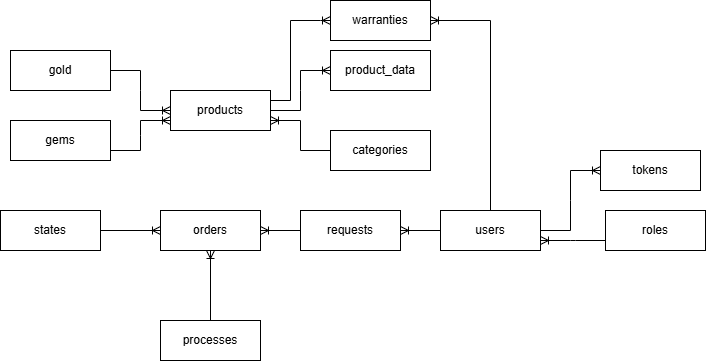

The diagram above was exported from draw.io. Its source (the exported page's mxGraphModel, read from the mxfile embedded in the PNG):
<mxGraphModel dx="1776" dy="555" grid="1" gridSize="10" guides="1" tooltips="1" connect="1" arrows="1" fold="1" page="1" pageScale="1" pageWidth="850" pageHeight="1100" math="0" shadow="0" extFonts="Permanent Marker^https://fonts.googleapis.com/css?family=Permanent+Marker">
  <root>
    <mxCell id="0" />
    <mxCell id="1" parent="0" />
    <mxCell id="Z4Fr1Y4ZUjvE4ZE1ew2G-1" value="roles" style="whiteSpace=wrap;html=1;align=center;" parent="1" vertex="1">
      <mxGeometry x="325" y="210" width="100" height="40" as="geometry" />
    </mxCell>
    <mxCell id="Z4Fr1Y4ZUjvE4ZE1ew2G-2" value="tokens" style="whiteSpace=wrap;html=1;align=center;" parent="1" vertex="1">
      <mxGeometry x="320" y="150" width="100" height="40" as="geometry" />
    </mxCell>
    <mxCell id="Z4Fr1Y4ZUjvE4ZE1ew2G-3" value="users" style="whiteSpace=wrap;html=1;align=center;" parent="1" vertex="1">
      <mxGeometry x="160" y="210" width="100" height="40" as="geometry" />
    </mxCell>
    <mxCell id="Z4Fr1Y4ZUjvE4ZE1ew2G-4" value="" style="edgeStyle=entityRelationEdgeStyle;fontSize=12;html=1;endArrow=ERoneToMany;rounded=0;entryX=0;entryY=0.5;entryDx=0;entryDy=0;exitX=1;exitY=0.5;exitDx=0;exitDy=0;" parent="1" source="Z4Fr1Y4ZUjvE4ZE1ew2G-3" target="Z4Fr1Y4ZUjvE4ZE1ew2G-2" edge="1">
      <mxGeometry width="100" height="100" relative="1" as="geometry">
        <mxPoint x="300" y="300" as="sourcePoint" />
        <mxPoint x="400" y="200" as="targetPoint" />
      </mxGeometry>
    </mxCell>
    <mxCell id="Z4Fr1Y4ZUjvE4ZE1ew2G-5" value="" style="edgeStyle=entityRelationEdgeStyle;fontSize=12;html=1;endArrow=ERoneToMany;rounded=0;entryX=1;entryY=0.75;entryDx=0;entryDy=0;exitX=0;exitY=0.75;exitDx=0;exitDy=0;" parent="1" source="Z4Fr1Y4ZUjvE4ZE1ew2G-1" target="Z4Fr1Y4ZUjvE4ZE1ew2G-3" edge="1">
      <mxGeometry width="100" height="100" relative="1" as="geometry">
        <mxPoint x="300" y="310" as="sourcePoint" />
        <mxPoint x="400" y="210" as="targetPoint" />
      </mxGeometry>
    </mxCell>
    <mxCell id="Z4Fr1Y4ZUjvE4ZE1ew2G-6" value="orders" style="whiteSpace=wrap;html=1;align=center;" parent="1" vertex="1">
      <mxGeometry x="-120" y="210" width="100" height="40" as="geometry" />
    </mxCell>
    <mxCell id="Z4Fr1Y4ZUjvE4ZE1ew2G-7" value="requests" style="whiteSpace=wrap;html=1;align=center;" parent="1" vertex="1">
      <mxGeometry x="20" y="210" width="100" height="40" as="geometry" />
    </mxCell>
    <mxCell id="Z4Fr1Y4ZUjvE4ZE1ew2G-8" value="" style="edgeStyle=entityRelationEdgeStyle;fontSize=12;html=1;endArrow=ERoneToMany;rounded=0;entryX=1;entryY=0.5;entryDx=0;entryDy=0;exitX=0;exitY=0.5;exitDx=0;exitDy=0;" parent="1" source="Z4Fr1Y4ZUjvE4ZE1ew2G-3" target="Z4Fr1Y4ZUjvE4ZE1ew2G-7" edge="1">
      <mxGeometry width="100" height="100" relative="1" as="geometry">
        <mxPoint x="-10" y="340" as="sourcePoint" />
        <mxPoint x="90" y="240" as="targetPoint" />
      </mxGeometry>
    </mxCell>
    <mxCell id="Z4Fr1Y4ZUjvE4ZE1ew2G-9" value="" style="edgeStyle=entityRelationEdgeStyle;fontSize=12;html=1;endArrow=ERoneToMany;rounded=0;entryX=1;entryY=0.5;entryDx=0;entryDy=0;exitX=0;exitY=0.5;exitDx=0;exitDy=0;" parent="1" source="Z4Fr1Y4ZUjvE4ZE1ew2G-7" target="Z4Fr1Y4ZUjvE4ZE1ew2G-6" edge="1">
      <mxGeometry width="100" height="100" relative="1" as="geometry">
        <mxPoint x="-60" y="330" as="sourcePoint" />
        <mxPoint x="40" y="230" as="targetPoint" />
      </mxGeometry>
    </mxCell>
    <mxCell id="Z4Fr1Y4ZUjvE4ZE1ew2G-10" value="processes" style="whiteSpace=wrap;html=1;align=center;" parent="1" vertex="1">
      <mxGeometry x="-120" y="320" width="100" height="40" as="geometry" />
    </mxCell>
    <mxCell id="Z4Fr1Y4ZUjvE4ZE1ew2G-24" value="states" style="whiteSpace=wrap;html=1;align=center;" parent="1" vertex="1">
      <mxGeometry x="-280" y="210" width="100" height="40" as="geometry" />
    </mxCell>
    <mxCell id="Z4Fr1Y4ZUjvE4ZE1ew2G-25" value="" style="fontSize=12;html=1;endArrow=ERoneToMany;rounded=0;exitX=1;exitY=0.5;exitDx=0;exitDy=0;entryX=0;entryY=0.5;entryDx=0;entryDy=0;" parent="1" source="Z4Fr1Y4ZUjvE4ZE1ew2G-24" target="Z4Fr1Y4ZUjvE4ZE1ew2G-6" edge="1">
      <mxGeometry width="100" height="100" relative="1" as="geometry">
        <mxPoint x="-140" y="260" as="sourcePoint" />
        <mxPoint x="-150" y="170" as="targetPoint" />
      </mxGeometry>
    </mxCell>
    <mxCell id="Z4Fr1Y4ZUjvE4ZE1ew2G-26" value="products" style="whiteSpace=wrap;html=1;align=center;" parent="1" vertex="1">
      <mxGeometry x="-110" y="90" width="100" height="40" as="geometry" />
    </mxCell>
    <mxCell id="Z4Fr1Y4ZUjvE4ZE1ew2G-27" value="categories" style="whiteSpace=wrap;html=1;align=center;" parent="1" vertex="1">
      <mxGeometry x="50" y="130" width="100" height="40" as="geometry" />
    </mxCell>
    <mxCell id="Z4Fr1Y4ZUjvE4ZE1ew2G-28" value="product_data" style="whiteSpace=wrap;html=1;align=center;" parent="1" vertex="1">
      <mxGeometry x="50" y="50" width="100" height="40" as="geometry" />
    </mxCell>
    <mxCell id="Z4Fr1Y4ZUjvE4ZE1ew2G-29" value="gems" style="whiteSpace=wrap;html=1;align=center;" parent="1" vertex="1">
      <mxGeometry x="-270" y="120" width="100" height="40" as="geometry" />
    </mxCell>
    <mxCell id="Z4Fr1Y4ZUjvE4ZE1ew2G-30" value="gold" style="whiteSpace=wrap;html=1;align=center;" parent="1" vertex="1">
      <mxGeometry x="-270" y="50" width="100" height="40" as="geometry" />
    </mxCell>
    <mxCell id="Z4Fr1Y4ZUjvE4ZE1ew2G-34" value="" style="edgeStyle=entityRelationEdgeStyle;fontSize=12;html=1;endArrow=ERoneToMany;rounded=0;entryX=0;entryY=0.75;entryDx=0;entryDy=0;exitX=1;exitY=0.75;exitDx=0;exitDy=0;" parent="1" source="Z4Fr1Y4ZUjvE4ZE1ew2G-29" target="Z4Fr1Y4ZUjvE4ZE1ew2G-26" edge="1">
      <mxGeometry width="100" height="100" relative="1" as="geometry">
        <mxPoint x="-160" y="280" as="sourcePoint" />
        <mxPoint x="-60" y="180" as="targetPoint" />
      </mxGeometry>
    </mxCell>
    <mxCell id="Z4Fr1Y4ZUjvE4ZE1ew2G-35" value="" style="edgeStyle=entityRelationEdgeStyle;fontSize=12;html=1;endArrow=ERoneToMany;rounded=0;entryX=0;entryY=0.5;entryDx=0;entryDy=0;exitX=1;exitY=0.5;exitDx=0;exitDy=0;" parent="1" source="Z4Fr1Y4ZUjvE4ZE1ew2G-30" target="Z4Fr1Y4ZUjvE4ZE1ew2G-26" edge="1">
      <mxGeometry width="100" height="100" relative="1" as="geometry">
        <mxPoint x="-160" y="280" as="sourcePoint" />
        <mxPoint x="-60" y="180" as="targetPoint" />
      </mxGeometry>
    </mxCell>
    <mxCell id="Z4Fr1Y4ZUjvE4ZE1ew2G-36" value="" style="edgeStyle=entityRelationEdgeStyle;fontSize=12;html=1;endArrow=ERoneToMany;rounded=0;entryX=0;entryY=0.5;entryDx=0;entryDy=0;exitX=1;exitY=0.5;exitDx=0;exitDy=0;" parent="1" source="Z4Fr1Y4ZUjvE4ZE1ew2G-26" target="Z4Fr1Y4ZUjvE4ZE1ew2G-28" edge="1">
      <mxGeometry width="100" height="100" relative="1" as="geometry">
        <mxPoint x="-110" y="280" as="sourcePoint" />
        <mxPoint x="-10" y="180" as="targetPoint" />
      </mxGeometry>
    </mxCell>
    <mxCell id="Z4Fr1Y4ZUjvE4ZE1ew2G-37" value="" style="edgeStyle=entityRelationEdgeStyle;fontSize=12;html=1;endArrow=ERoneToMany;rounded=0;entryX=1;entryY=0.75;entryDx=0;entryDy=0;exitX=0;exitY=0.5;exitDx=0;exitDy=0;" parent="1" source="Z4Fr1Y4ZUjvE4ZE1ew2G-27" target="Z4Fr1Y4ZUjvE4ZE1ew2G-26" edge="1">
      <mxGeometry width="100" height="100" relative="1" as="geometry">
        <mxPoint x="-110" y="280" as="sourcePoint" />
        <mxPoint x="-10" y="180" as="targetPoint" />
      </mxGeometry>
    </mxCell>
    <mxCell id="Z4Fr1Y4ZUjvE4ZE1ew2G-39" value="" style="fontSize=12;html=1;endArrow=ERoneToMany;rounded=0;entryX=0.5;entryY=1;entryDx=0;entryDy=0;" parent="1" target="Z4Fr1Y4ZUjvE4ZE1ew2G-6" edge="1">
      <mxGeometry width="100" height="100" relative="1" as="geometry">
        <mxPoint x="-70" y="320" as="sourcePoint" />
        <mxPoint x="30" y="240" as="targetPoint" />
      </mxGeometry>
    </mxCell>
    <mxCell id="gabOHRjD9wptqSprZC5G-1" value="warranties" style="whiteSpace=wrap;html=1;align=center;" vertex="1" parent="1">
      <mxGeometry x="50" width="100" height="40" as="geometry" />
    </mxCell>
    <mxCell id="gabOHRjD9wptqSprZC5G-3" value="" style="fontSize=12;html=1;endArrow=ERoneToMany;rounded=0;entryX=0;entryY=0.5;entryDx=0;entryDy=0;exitX=1;exitY=0.25;exitDx=0;exitDy=0;" edge="1" parent="1" source="Z4Fr1Y4ZUjvE4ZE1ew2G-26" target="gabOHRjD9wptqSprZC5G-1">
      <mxGeometry width="100" height="100" relative="1" as="geometry">
        <mxPoint x="-10" y="100" as="sourcePoint" />
        <mxPoint x="170" y="20" as="targetPoint" />
        <Array as="points">
          <mxPoint x="10" y="100" />
          <mxPoint x="10" y="20" />
          <mxPoint x="40" y="20" />
        </Array>
      </mxGeometry>
    </mxCell>
    <mxCell id="gabOHRjD9wptqSprZC5G-5" value="" style="fontSize=12;html=1;endArrow=ERoneToMany;rounded=0;entryX=1;entryY=0.5;entryDx=0;entryDy=0;exitX=0.5;exitY=0;exitDx=0;exitDy=0;" edge="1" parent="1" source="Z4Fr1Y4ZUjvE4ZE1ew2G-3" target="gabOHRjD9wptqSprZC5G-1">
      <mxGeometry width="100" height="100" relative="1" as="geometry">
        <mxPoint x="-70" y="190" as="sourcePoint" />
        <mxPoint x="30" y="90" as="targetPoint" />
        <Array as="points">
          <mxPoint x="210" y="20" />
        </Array>
      </mxGeometry>
    </mxCell>
  </root>
</mxGraphModel>